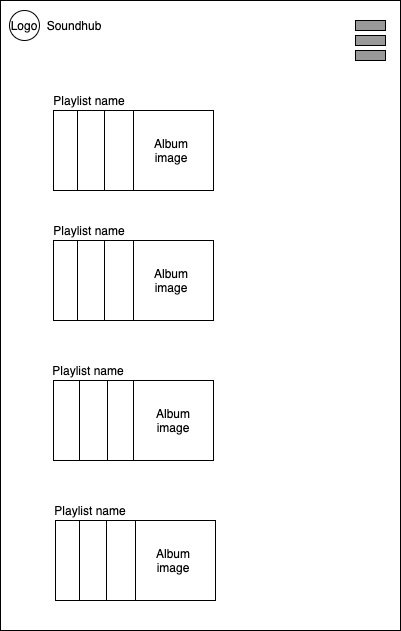

The diagram above was exported from draw.io. Its source (the exported page's mxGraphModel, read from the mxfile embedded in the PNG):
<mxGraphModel dx="1186" dy="455" grid="1" gridSize="10" guides="1" tooltips="1" connect="1" arrows="1" fold="1" page="1" pageScale="1" pageWidth="850" pageHeight="1100" math="0" shadow="0">
  <root>
    <mxCell id="4v3iNmekn52D9dwCdyb6-0" />
    <mxCell id="4v3iNmekn52D9dwCdyb6-1" parent="4v3iNmekn52D9dwCdyb6-0" />
    <mxCell id="XBTYTAayXI8WUlubCxq--0" value="" style="rounded=0;whiteSpace=wrap;html=1;" parent="4v3iNmekn52D9dwCdyb6-1" vertex="1">
      <mxGeometry x="215" y="130" width="400" height="630" as="geometry" />
    </mxCell>
    <mxCell id="XBTYTAayXI8WUlubCxq--3" value="" style="whiteSpace=wrap;html=1;aspect=fixed;" parent="4v3iNmekn52D9dwCdyb6-1" vertex="1">
      <mxGeometry x="268" y="370" width="80" height="80" as="geometry" />
    </mxCell>
    <mxCell id="XBTYTAayXI8WUlubCxq--4" value="" style="whiteSpace=wrap;html=1;aspect=fixed;" parent="4v3iNmekn52D9dwCdyb6-1" vertex="1">
      <mxGeometry x="268" y="510" width="80" height="80" as="geometry" />
    </mxCell>
    <mxCell id="XBTYTAayXI8WUlubCxq--6" value="Playlist name" style="text;html=1;strokeColor=none;fillColor=none;align=center;verticalAlign=middle;whiteSpace=wrap;rounded=0;" parent="4v3iNmekn52D9dwCdyb6-1" vertex="1">
      <mxGeometry x="250" y="350" width="108" height="20" as="geometry" />
    </mxCell>
    <mxCell id="XBTYTAayXI8WUlubCxq--7" value="Playlist name" style="text;html=1;strokeColor=none;fillColor=none;align=center;verticalAlign=middle;whiteSpace=wrap;rounded=0;" parent="4v3iNmekn52D9dwCdyb6-1" vertex="1">
      <mxGeometry x="243" y="490" width="120" height="20" as="geometry" />
    </mxCell>
    <mxCell id="XBTYTAayXI8WUlubCxq--8" value="Playlist name" style="text;html=1;strokeColor=none;fillColor=none;align=center;verticalAlign=middle;whiteSpace=wrap;rounded=0;" parent="4v3iNmekn52D9dwCdyb6-1" vertex="1">
      <mxGeometry x="250" y="630" width="110" height="20" as="geometry" />
    </mxCell>
    <mxCell id="XBTYTAayXI8WUlubCxq--9" value="" style="whiteSpace=wrap;html=1;aspect=fixed;" parent="4v3iNmekn52D9dwCdyb6-1" vertex="1">
      <mxGeometry x="270" y="650" width="80" height="80" as="geometry" />
    </mxCell>
    <mxCell id="XBTYTAayXI8WUlubCxq--11" value="" style="whiteSpace=wrap;html=1;aspect=fixed;" parent="4v3iNmekn52D9dwCdyb6-1" vertex="1">
      <mxGeometry x="292" y="370" width="80" height="80" as="geometry" />
    </mxCell>
    <mxCell id="XBTYTAayXI8WUlubCxq--12" value="" style="whiteSpace=wrap;html=1;aspect=fixed;" parent="4v3iNmekn52D9dwCdyb6-1" vertex="1">
      <mxGeometry x="294" y="510" width="80" height="80" as="geometry" />
    </mxCell>
    <mxCell id="XBTYTAayXI8WUlubCxq--13" value="" style="whiteSpace=wrap;html=1;aspect=fixed;" parent="4v3iNmekn52D9dwCdyb6-1" vertex="1">
      <mxGeometry x="319" y="370" width="80" height="80" as="geometry" />
    </mxCell>
    <mxCell id="XBTYTAayXI8WUlubCxq--14" value="" style="whiteSpace=wrap;html=1;aspect=fixed;" parent="4v3iNmekn52D9dwCdyb6-1" vertex="1">
      <mxGeometry x="322" y="510" width="80" height="80" as="geometry" />
    </mxCell>
    <mxCell id="XBTYTAayXI8WUlubCxq--17" value="" style="whiteSpace=wrap;html=1;aspect=fixed;" parent="4v3iNmekn52D9dwCdyb6-1" vertex="1">
      <mxGeometry x="348" y="370" width="80" height="80" as="geometry" />
    </mxCell>
    <mxCell id="XBTYTAayXI8WUlubCxq--18" value="" style="whiteSpace=wrap;html=1;aspect=fixed;" parent="4v3iNmekn52D9dwCdyb6-1" vertex="1">
      <mxGeometry x="348" y="510" width="80" height="80" as="geometry" />
    </mxCell>
    <mxCell id="XBTYTAayXI8WUlubCxq--19" value="" style="whiteSpace=wrap;html=1;aspect=fixed;" parent="4v3iNmekn52D9dwCdyb6-1" vertex="1">
      <mxGeometry x="294" y="650" width="80" height="80" as="geometry" />
    </mxCell>
    <mxCell id="XBTYTAayXI8WUlubCxq--20" value="" style="whiteSpace=wrap;html=1;aspect=fixed;" parent="4v3iNmekn52D9dwCdyb6-1" vertex="1">
      <mxGeometry x="321" y="650" width="80" height="80" as="geometry" />
    </mxCell>
    <mxCell id="XBTYTAayXI8WUlubCxq--21" value="" style="whiteSpace=wrap;html=1;aspect=fixed;" parent="4v3iNmekn52D9dwCdyb6-1" vertex="1">
      <mxGeometry x="350" y="650" width="80" height="80" as="geometry" />
    </mxCell>
    <mxCell id="XBTYTAayXI8WUlubCxq--22" value="Album image" style="text;html=1;strokeColor=none;fillColor=none;align=center;verticalAlign=middle;whiteSpace=wrap;rounded=0;" parent="4v3iNmekn52D9dwCdyb6-1" vertex="1">
      <mxGeometry x="366" y="400" width="40" height="20" as="geometry" />
    </mxCell>
    <mxCell id="5vTigp1ACPvuYcRlem4z-0" value="" style="rounded=0;whiteSpace=wrap;html=1;fillColor=#999999;" parent="4v3iNmekn52D9dwCdyb6-1" vertex="1">
      <mxGeometry x="570" y="165" width="30" height="10" as="geometry" />
    </mxCell>
    <mxCell id="5vTigp1ACPvuYcRlem4z-1" value="" style="rounded=0;whiteSpace=wrap;html=1;fillColor=#999999;" parent="4v3iNmekn52D9dwCdyb6-1" vertex="1">
      <mxGeometry x="570" y="150" width="30" height="10" as="geometry" />
    </mxCell>
    <mxCell id="5vTigp1ACPvuYcRlem4z-2" value="" style="rounded=0;whiteSpace=wrap;html=1;fillColor=#999999;" parent="4v3iNmekn52D9dwCdyb6-1" vertex="1">
      <mxGeometry x="570" y="180" width="30" height="10" as="geometry" />
    </mxCell>
    <mxCell id="gSec1H8IdvBr_L57yhww-0" value="Soundhub" style="text;html=1;strokeColor=none;fillColor=none;align=center;verticalAlign=middle;whiteSpace=wrap;rounded=0;" parent="4v3iNmekn52D9dwCdyb6-1" vertex="1">
      <mxGeometry x="254" y="145" width="70" height="20" as="geometry" />
    </mxCell>
    <mxCell id="gSec1H8IdvBr_L57yhww-1" value="Logo" style="ellipse;whiteSpace=wrap;html=1;aspect=fixed;" parent="4v3iNmekn52D9dwCdyb6-1" vertex="1">
      <mxGeometry x="224" y="140" width="30" height="30" as="geometry" />
    </mxCell>
    <mxCell id="9CfR2vDozS5xKQD_6Ui9-0" value="Album image" style="text;html=1;strokeColor=none;fillColor=none;align=center;verticalAlign=middle;whiteSpace=wrap;rounded=0;" parent="4v3iNmekn52D9dwCdyb6-1" vertex="1">
      <mxGeometry x="368" y="540" width="40" height="20" as="geometry" />
    </mxCell>
    <mxCell id="9CfR2vDozS5xKQD_6Ui9-1" value="Album image" style="text;html=1;strokeColor=none;fillColor=none;align=center;verticalAlign=middle;whiteSpace=wrap;rounded=0;" parent="4v3iNmekn52D9dwCdyb6-1" vertex="1">
      <mxGeometry x="368" y="680" width="40" height="20" as="geometry" />
    </mxCell>
    <mxCell id="MREXsDTfdpZpczGN06CK-10" value="" style="whiteSpace=wrap;html=1;aspect=fixed;" parent="4v3iNmekn52D9dwCdyb6-1" vertex="1">
      <mxGeometry x="268" y="240" width="80" height="80" as="geometry" />
    </mxCell>
    <mxCell id="MREXsDTfdpZpczGN06CK-11" value="Playlist name" style="text;html=1;strokeColor=none;fillColor=none;align=center;verticalAlign=middle;whiteSpace=wrap;rounded=0;" parent="4v3iNmekn52D9dwCdyb6-1" vertex="1">
      <mxGeometry x="250" y="220" width="108" height="20" as="geometry" />
    </mxCell>
    <mxCell id="MREXsDTfdpZpczGN06CK-12" value="" style="whiteSpace=wrap;html=1;aspect=fixed;" parent="4v3iNmekn52D9dwCdyb6-1" vertex="1">
      <mxGeometry x="292" y="240" width="80" height="80" as="geometry" />
    </mxCell>
    <mxCell id="MREXsDTfdpZpczGN06CK-13" value="" style="whiteSpace=wrap;html=1;aspect=fixed;" parent="4v3iNmekn52D9dwCdyb6-1" vertex="1">
      <mxGeometry x="319" y="240" width="80" height="80" as="geometry" />
    </mxCell>
    <mxCell id="MREXsDTfdpZpczGN06CK-14" value="" style="whiteSpace=wrap;html=1;aspect=fixed;" parent="4v3iNmekn52D9dwCdyb6-1" vertex="1">
      <mxGeometry x="348" y="240" width="80" height="80" as="geometry" />
    </mxCell>
    <mxCell id="MREXsDTfdpZpczGN06CK-15" value="Album image" style="text;html=1;strokeColor=none;fillColor=none;align=center;verticalAlign=middle;whiteSpace=wrap;rounded=0;" parent="4v3iNmekn52D9dwCdyb6-1" vertex="1">
      <mxGeometry x="366" y="270" width="40" height="20" as="geometry" />
    </mxCell>
  </root>
</mxGraphModel>